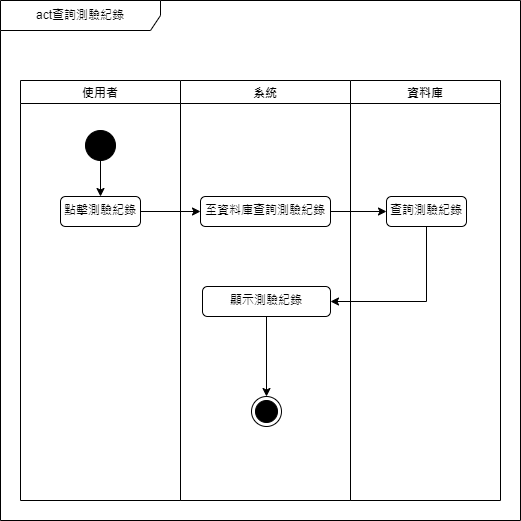

The diagram above was exported from draw.io. Its source (the exported page's mxGraphModel, read from the mxfile embedded in the PNG):
<mxGraphModel dx="794" dy="1631" grid="1" gridSize="10" guides="1" tooltips="1" connect="1" arrows="1" fold="1" page="1" pageScale="1" pageWidth="827" pageHeight="1169" math="0" shadow="0">
  <root>
    <mxCell id="0" />
    <mxCell id="1" parent="0" />
    <mxCell id="vNvEExdMe58YZzL27rQE-1" value="act查詢測驗紀錄" style="shape=umlFrame;whiteSpace=wrap;html=1;pointerEvents=0;recursiveResize=0;container=1;collapsible=0;width=160;" parent="1" vertex="1">
      <mxGeometry x="220" y="-70" width="520" height="520" as="geometry" />
    </mxCell>
    <mxCell id="vNvEExdMe58YZzL27rQE-2" value="使用者" style="swimlane;" parent="vNvEExdMe58YZzL27rQE-1" vertex="1">
      <mxGeometry x="20" y="80" width="160" height="420" as="geometry" />
    </mxCell>
    <mxCell id="vNvEExdMe58YZzL27rQE-3" style="edgeStyle=orthogonalEdgeStyle;rounded=0;orthogonalLoop=1;jettySize=auto;html=1;exitX=0.5;exitY=1;exitDx=0;exitDy=0;entryX=0.5;entryY=0;entryDx=0;entryDy=0;" parent="vNvEExdMe58YZzL27rQE-2" source="vNvEExdMe58YZzL27rQE-4" target="vNvEExdMe58YZzL27rQE-5" edge="1">
      <mxGeometry relative="1" as="geometry" />
    </mxCell>
    <mxCell id="vNvEExdMe58YZzL27rQE-4" value="" style="ellipse;fillColor=strokeColor;html=1;" parent="vNvEExdMe58YZzL27rQE-2" vertex="1">
      <mxGeometry x="65" y="50" width="30" height="30" as="geometry" />
    </mxCell>
    <mxCell id="vNvEExdMe58YZzL27rQE-5" value="點擊測驗紀錄" style="html=1;align=center;verticalAlign=top;rounded=1;absoluteArcSize=1;arcSize=10;dashed=0;whiteSpace=wrap;" parent="vNvEExdMe58YZzL27rQE-2" vertex="1">
      <mxGeometry x="40" y="116" width="80" height="30" as="geometry" />
    </mxCell>
    <mxCell id="vNvEExdMe58YZzL27rQE-10" value="系統" style="swimlane;" parent="vNvEExdMe58YZzL27rQE-1" vertex="1">
      <mxGeometry x="180" y="80" width="170" height="420" as="geometry" />
    </mxCell>
    <mxCell id="vNvEExdMe58YZzL27rQE-11" value="至資料庫查詢測驗紀錄" style="html=1;align=center;verticalAlign=top;rounded=1;absoluteArcSize=1;arcSize=10;dashed=0;whiteSpace=wrap;" parent="vNvEExdMe58YZzL27rQE-10" vertex="1">
      <mxGeometry x="20" y="116" width="130" height="30" as="geometry" />
    </mxCell>
    <mxCell id="Vs3KzFpZd8XGOc2EZfAh-3" style="edgeStyle=orthogonalEdgeStyle;rounded=0;orthogonalLoop=1;jettySize=auto;html=1;exitX=0.5;exitY=1;exitDx=0;exitDy=0;" parent="vNvEExdMe58YZzL27rQE-10" source="vNvEExdMe58YZzL27rQE-13" target="vNvEExdMe58YZzL27rQE-14" edge="1">
      <mxGeometry relative="1" as="geometry" />
    </mxCell>
    <mxCell id="vNvEExdMe58YZzL27rQE-13" value="顯示測驗紀錄" style="html=1;align=center;verticalAlign=top;rounded=1;absoluteArcSize=1;arcSize=10;dashed=0;whiteSpace=wrap;" parent="vNvEExdMe58YZzL27rQE-10" vertex="1">
      <mxGeometry x="22" y="206" width="128" height="30" as="geometry" />
    </mxCell>
    <mxCell id="vNvEExdMe58YZzL27rQE-14" value="" style="ellipse;html=1;shape=endState;fillColor=strokeColor;" parent="vNvEExdMe58YZzL27rQE-10" vertex="1">
      <mxGeometry x="71" y="316" width="30" height="30" as="geometry" />
    </mxCell>
    <mxCell id="vNvEExdMe58YZzL27rQE-15" style="edgeStyle=orthogonalEdgeStyle;rounded=0;orthogonalLoop=1;jettySize=auto;html=1;exitX=1;exitY=0.5;exitDx=0;exitDy=0;entryX=0;entryY=0.5;entryDx=0;entryDy=0;" parent="vNvEExdMe58YZzL27rQE-1" source="vNvEExdMe58YZzL27rQE-5" target="vNvEExdMe58YZzL27rQE-11" edge="1">
      <mxGeometry relative="1" as="geometry" />
    </mxCell>
    <mxCell id="vNvEExdMe58YZzL27rQE-20" value="資料庫" style="swimlane;" parent="vNvEExdMe58YZzL27rQE-1" vertex="1">
      <mxGeometry x="350" y="80" width="150" height="420" as="geometry" />
    </mxCell>
    <mxCell id="0K_snBoKHywlIvCGNsfU-24" value="查詢測驗紀錄" style="html=1;align=center;verticalAlign=top;rounded=1;absoluteArcSize=1;arcSize=10;dashed=0;whiteSpace=wrap;" parent="vNvEExdMe58YZzL27rQE-20" vertex="1">
      <mxGeometry x="36" y="116" width="80" height="30" as="geometry" />
    </mxCell>
    <mxCell id="0K_snBoKHywlIvCGNsfU-25" style="edgeStyle=orthogonalEdgeStyle;rounded=0;orthogonalLoop=1;jettySize=auto;html=1;exitX=1;exitY=0.5;exitDx=0;exitDy=0;entryX=0;entryY=0.5;entryDx=0;entryDy=0;" parent="vNvEExdMe58YZzL27rQE-1" source="vNvEExdMe58YZzL27rQE-11" target="0K_snBoKHywlIvCGNsfU-24" edge="1">
      <mxGeometry relative="1" as="geometry" />
    </mxCell>
    <mxCell id="Vs3KzFpZd8XGOc2EZfAh-1" style="edgeStyle=orthogonalEdgeStyle;rounded=0;orthogonalLoop=1;jettySize=auto;html=1;exitX=0.5;exitY=1;exitDx=0;exitDy=0;entryX=1;entryY=0.5;entryDx=0;entryDy=0;" parent="vNvEExdMe58YZzL27rQE-1" source="0K_snBoKHywlIvCGNsfU-24" target="vNvEExdMe58YZzL27rQE-13" edge="1">
      <mxGeometry relative="1" as="geometry" />
    </mxCell>
  </root>
</mxGraphModel>